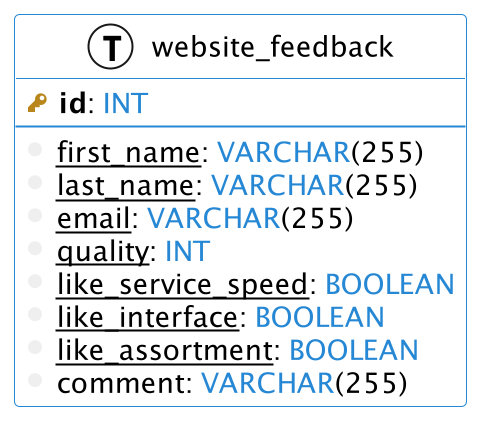

The diagram above was rendered by PlantUML. Its source (embedded in the PNG):
@startuml
left to right direction
skinparam roundcorner 5
skinparam shadowing false
scale 2

hide methods
hide stereotypes

skinparam class {
    BackgroundColor white
    ArrowColor #2688d4
    BorderColor #2688d4
}

!define primary_key(x) <b><color:#b8861b><&key></color> x</b>
!define foreign_key(x) <color:#aaaaaa><&key></color> x
!define column(x) <color:#efefef><&media-record></color> x
!define unique_key(x) <color:green>x</color>
!define not_null(x) <u>x</u>
!define default(x) <i>x</i>
!define type(x) <color:#2688d4>x</color>
!define table(x) entity x << (T, white) >>

table(website_feedback) {
  primary_key(id): type(INT)
  --
  column(not_null(first_name)): type(VARCHAR)(255)
  column(not_null(last_name)): type(VARCHAR)(255)
  column(not_null(email)): type(VARCHAR)(255)
  column(not_null(quality)): type(INT)
  column(not_null(like_service_speed)): type(BOOLEAN)
  column(not_null(like_interface)): type(BOOLEAN)
  column(not_null(like_assortment)): type(BOOLEAN)
  column(comment): type(VARCHAR)(255)
}

@enduml